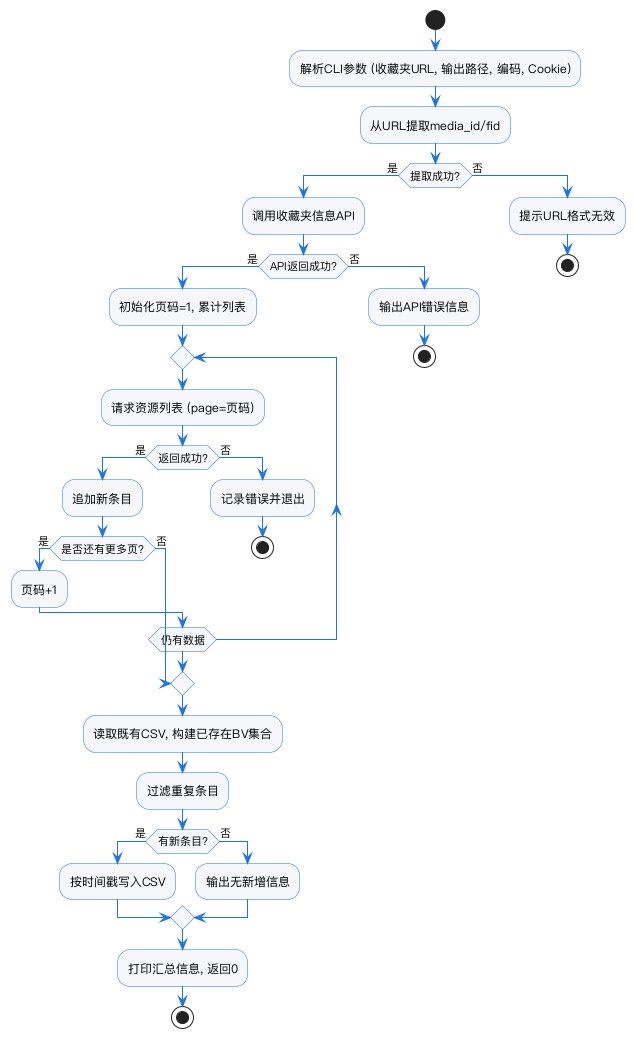

The diagram above was rendered by PlantUML. Its source (embedded in the PNG):
@startuml
skinparam defaultFontName "PingFang SC"
skinparam backgroundColor #FFFFFF
skinparam shadowing false
skinparam ArrowColor #1A73E8
skinparam ActivityBackgroundColor #F5F7FA
skinparam ActivityBorderColor #1A73E8
skinparam DecisionBackgroundColor #FFF4CC
skinparam DecisionBorderColor #FFB300

start
:解析CLI参数 (收藏夹URL, 输出路径, 编码, Cookie);
:从URL提取media_id/fid;
if (提取成功?) then (是)
    :调用收藏夹信息API;
    if (API返回成功?) then (是)
        :初始化页码=1, 累计列表;
        repeat
            :请求资源列表 (page=页码);
            if (返回成功?) then (是)
                :追加新条目;
                if (是否还有更多页?) then (是)
                    :页码+1;
                else (否)
                    break
                endif
            else (否)
                :记录错误并退出;
                stop
            endif
        repeat while (仍有数据)
        :读取既有CSV, 构建已存在BV集合;
        :过滤重复条目;
        if (有新条目?) then (是)
            :按时间戳写入CSV;
        else (否)
            :输出无新增信息;
        endif
        :打印汇总信息, 返回0;
        stop
    else (否)
        :输出API错误信息;
        stop
    endif
else (否)
    :提示URL格式无效;
    stop
endif
@enduml